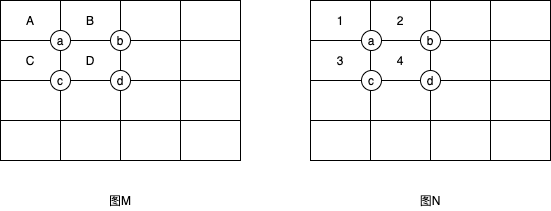

The diagram above was exported from draw.io. Its source (the exported page's mxGraphModel, read from the mxfile embedded in the PNG):
<mxGraphModel dx="548" dy="627" grid="1" gridSize="10" guides="1" tooltips="1" connect="1" arrows="1" fold="1" page="1" pageScale="1" pageWidth="827" pageHeight="1169" math="0" shadow="0">
  <root>
    <mxCell id="_744j7lss_Z_wFeR7JJ9-0" />
    <mxCell id="_744j7lss_Z_wFeR7JJ9-1" parent="_744j7lss_Z_wFeR7JJ9-0" />
    <mxCell id="25" value="" style="shape=table;html=1;whiteSpace=wrap;startSize=0;container=1;collapsible=0;childLayout=tableLayout;" vertex="1" parent="_744j7lss_Z_wFeR7JJ9-1">
      <mxGeometry x="40" y="40" width="240" height="160" as="geometry" />
    </mxCell>
    <mxCell id="26" value="" style="shape=partialRectangle;html=1;whiteSpace=wrap;collapsible=0;dropTarget=0;pointerEvents=0;fillColor=none;top=0;left=0;bottom=0;right=0;points=[[0,0.5],[1,0.5]];portConstraint=eastwest;" vertex="1" parent="25">
      <mxGeometry width="240" height="40" as="geometry" />
    </mxCell>
    <mxCell id="27" value="A" style="shape=partialRectangle;html=1;whiteSpace=wrap;connectable=0;overflow=hidden;fillColor=none;top=0;left=0;bottom=0;right=0;" vertex="1" parent="26">
      <mxGeometry width="60" height="40" as="geometry" />
    </mxCell>
    <mxCell id="28" value="B" style="shape=partialRectangle;html=1;whiteSpace=wrap;connectable=0;overflow=hidden;fillColor=none;top=0;left=0;bottom=0;right=0;" vertex="1" parent="26">
      <mxGeometry x="60" width="60" height="40" as="geometry" />
    </mxCell>
    <mxCell id="29" value="" style="shape=partialRectangle;html=1;whiteSpace=wrap;connectable=0;overflow=hidden;fillColor=none;top=0;left=0;bottom=0;right=0;" vertex="1" parent="26">
      <mxGeometry x="120" width="60" height="40" as="geometry" />
    </mxCell>
    <mxCell id="31" value="" style="shape=partialRectangle;html=1;whiteSpace=wrap;connectable=0;overflow=hidden;fillColor=none;top=0;left=0;bottom=0;right=0;" vertex="1" parent="26">
      <mxGeometry x="180" width="60" height="40" as="geometry" />
    </mxCell>
    <mxCell id="32" value="" style="shape=partialRectangle;html=1;whiteSpace=wrap;collapsible=0;dropTarget=0;pointerEvents=0;fillColor=none;top=0;left=0;bottom=0;right=0;points=[[0,0.5],[1,0.5]];portConstraint=eastwest;" vertex="1" parent="25">
      <mxGeometry y="40" width="240" height="40" as="geometry" />
    </mxCell>
    <mxCell id="33" value="C" style="shape=partialRectangle;html=1;whiteSpace=wrap;connectable=0;overflow=hidden;fillColor=none;top=0;left=0;bottom=0;right=0;" vertex="1" parent="32">
      <mxGeometry width="60" height="40" as="geometry" />
    </mxCell>
    <mxCell id="34" value="D" style="shape=partialRectangle;html=1;whiteSpace=wrap;connectable=0;overflow=hidden;fillColor=none;top=0;left=0;bottom=0;right=0;" vertex="1" parent="32">
      <mxGeometry x="60" width="60" height="40" as="geometry" />
    </mxCell>
    <mxCell id="35" value="" style="shape=partialRectangle;html=1;whiteSpace=wrap;connectable=0;overflow=hidden;fillColor=none;top=0;left=0;bottom=0;right=0;" vertex="1" parent="32">
      <mxGeometry x="120" width="60" height="40" as="geometry" />
    </mxCell>
    <mxCell id="37" value="" style="shape=partialRectangle;html=1;whiteSpace=wrap;connectable=0;overflow=hidden;fillColor=none;top=0;left=0;bottom=0;right=0;" vertex="1" parent="32">
      <mxGeometry x="180" width="60" height="40" as="geometry" />
    </mxCell>
    <mxCell id="38" value="" style="shape=partialRectangle;html=1;whiteSpace=wrap;collapsible=0;dropTarget=0;pointerEvents=0;fillColor=none;top=0;left=0;bottom=0;right=0;points=[[0,0.5],[1,0.5]];portConstraint=eastwest;" vertex="1" parent="25">
      <mxGeometry y="80" width="240" height="40" as="geometry" />
    </mxCell>
    <mxCell id="39" value="" style="shape=partialRectangle;html=1;whiteSpace=wrap;connectable=0;overflow=hidden;fillColor=none;top=0;left=0;bottom=0;right=0;" vertex="1" parent="38">
      <mxGeometry width="60" height="40" as="geometry" />
    </mxCell>
    <mxCell id="40" value="" style="shape=partialRectangle;html=1;whiteSpace=wrap;connectable=0;overflow=hidden;fillColor=none;top=0;left=0;bottom=0;right=0;" vertex="1" parent="38">
      <mxGeometry x="60" width="60" height="40" as="geometry" />
    </mxCell>
    <mxCell id="41" value="" style="shape=partialRectangle;html=1;whiteSpace=wrap;connectable=0;overflow=hidden;fillColor=none;top=0;left=0;bottom=0;right=0;" vertex="1" parent="38">
      <mxGeometry x="120" width="60" height="40" as="geometry" />
    </mxCell>
    <mxCell id="43" value="" style="shape=partialRectangle;html=1;whiteSpace=wrap;connectable=0;overflow=hidden;fillColor=none;top=0;left=0;bottom=0;right=0;" vertex="1" parent="38">
      <mxGeometry x="180" width="60" height="40" as="geometry" />
    </mxCell>
    <mxCell id="56" style="shape=partialRectangle;html=1;whiteSpace=wrap;collapsible=0;dropTarget=0;pointerEvents=0;fillColor=none;top=0;left=0;bottom=0;right=0;points=[[0,0.5],[1,0.5]];portConstraint=eastwest;" vertex="1" parent="25">
      <mxGeometry y="120" width="240" height="40" as="geometry" />
    </mxCell>
    <mxCell id="57" style="shape=partialRectangle;html=1;whiteSpace=wrap;connectable=0;overflow=hidden;fillColor=none;top=0;left=0;bottom=0;right=0;" vertex="1" parent="56">
      <mxGeometry width="60" height="40" as="geometry" />
    </mxCell>
    <mxCell id="58" style="shape=partialRectangle;html=1;whiteSpace=wrap;connectable=0;overflow=hidden;fillColor=none;top=0;left=0;bottom=0;right=0;" vertex="1" parent="56">
      <mxGeometry x="60" width="60" height="40" as="geometry" />
    </mxCell>
    <mxCell id="59" style="shape=partialRectangle;html=1;whiteSpace=wrap;connectable=0;overflow=hidden;fillColor=none;top=0;left=0;bottom=0;right=0;" vertex="1" parent="56">
      <mxGeometry x="120" width="60" height="40" as="geometry" />
    </mxCell>
    <mxCell id="60" style="shape=partialRectangle;html=1;whiteSpace=wrap;connectable=0;overflow=hidden;fillColor=none;top=0;left=0;bottom=0;right=0;" vertex="1" parent="56">
      <mxGeometry x="180" width="60" height="40" as="geometry" />
    </mxCell>
    <mxCell id="61" value="" style="shape=table;html=1;whiteSpace=wrap;startSize=0;container=1;collapsible=0;childLayout=tableLayout;" vertex="1" parent="_744j7lss_Z_wFeR7JJ9-1">
      <mxGeometry x="350" y="40" width="240" height="160" as="geometry" />
    </mxCell>
    <mxCell id="62" value="" style="shape=partialRectangle;html=1;whiteSpace=wrap;collapsible=0;dropTarget=0;pointerEvents=0;fillColor=none;top=0;left=0;bottom=0;right=0;points=[[0,0.5],[1,0.5]];portConstraint=eastwest;" vertex="1" parent="61">
      <mxGeometry width="240" height="40" as="geometry" />
    </mxCell>
    <mxCell id="63" value="1" style="shape=partialRectangle;html=1;whiteSpace=wrap;connectable=0;overflow=hidden;fillColor=none;top=0;left=0;bottom=0;right=0;" vertex="1" parent="62">
      <mxGeometry width="60" height="40" as="geometry" />
    </mxCell>
    <mxCell id="64" value="2" style="shape=partialRectangle;html=1;whiteSpace=wrap;connectable=0;overflow=hidden;fillColor=none;top=0;left=0;bottom=0;right=0;" vertex="1" parent="62">
      <mxGeometry x="60" width="60" height="40" as="geometry" />
    </mxCell>
    <mxCell id="65" value="" style="shape=partialRectangle;html=1;whiteSpace=wrap;connectable=0;overflow=hidden;fillColor=none;top=0;left=0;bottom=0;right=0;" vertex="1" parent="62">
      <mxGeometry x="120" width="60" height="40" as="geometry" />
    </mxCell>
    <mxCell id="66" value="" style="shape=partialRectangle;html=1;whiteSpace=wrap;connectable=0;overflow=hidden;fillColor=none;top=0;left=0;bottom=0;right=0;" vertex="1" parent="62">
      <mxGeometry x="180" width="60" height="40" as="geometry" />
    </mxCell>
    <mxCell id="67" value="" style="shape=partialRectangle;html=1;whiteSpace=wrap;collapsible=0;dropTarget=0;pointerEvents=0;fillColor=none;top=0;left=0;bottom=0;right=0;points=[[0,0.5],[1,0.5]];portConstraint=eastwest;" vertex="1" parent="61">
      <mxGeometry y="40" width="240" height="40" as="geometry" />
    </mxCell>
    <mxCell id="68" value="3" style="shape=partialRectangle;html=1;whiteSpace=wrap;connectable=0;overflow=hidden;fillColor=none;top=0;left=0;bottom=0;right=0;" vertex="1" parent="67">
      <mxGeometry width="60" height="40" as="geometry" />
    </mxCell>
    <mxCell id="69" value="4" style="shape=partialRectangle;html=1;whiteSpace=wrap;connectable=0;overflow=hidden;fillColor=none;top=0;left=0;bottom=0;right=0;" vertex="1" parent="67">
      <mxGeometry x="60" width="60" height="40" as="geometry" />
    </mxCell>
    <mxCell id="70" value="" style="shape=partialRectangle;html=1;whiteSpace=wrap;connectable=0;overflow=hidden;fillColor=none;top=0;left=0;bottom=0;right=0;" vertex="1" parent="67">
      <mxGeometry x="120" width="60" height="40" as="geometry" />
    </mxCell>
    <mxCell id="71" value="" style="shape=partialRectangle;html=1;whiteSpace=wrap;connectable=0;overflow=hidden;fillColor=none;top=0;left=0;bottom=0;right=0;" vertex="1" parent="67">
      <mxGeometry x="180" width="60" height="40" as="geometry" />
    </mxCell>
    <mxCell id="72" value="" style="shape=partialRectangle;html=1;whiteSpace=wrap;collapsible=0;dropTarget=0;pointerEvents=0;fillColor=none;top=0;left=0;bottom=0;right=0;points=[[0,0.5],[1,0.5]];portConstraint=eastwest;" vertex="1" parent="61">
      <mxGeometry y="80" width="240" height="40" as="geometry" />
    </mxCell>
    <mxCell id="73" value="" style="shape=partialRectangle;html=1;whiteSpace=wrap;connectable=0;overflow=hidden;fillColor=none;top=0;left=0;bottom=0;right=0;" vertex="1" parent="72">
      <mxGeometry width="60" height="40" as="geometry" />
    </mxCell>
    <mxCell id="74" value="" style="shape=partialRectangle;html=1;whiteSpace=wrap;connectable=0;overflow=hidden;fillColor=none;top=0;left=0;bottom=0;right=0;" vertex="1" parent="72">
      <mxGeometry x="60" width="60" height="40" as="geometry" />
    </mxCell>
    <mxCell id="75" value="" style="shape=partialRectangle;html=1;whiteSpace=wrap;connectable=0;overflow=hidden;fillColor=none;top=0;left=0;bottom=0;right=0;" vertex="1" parent="72">
      <mxGeometry x="120" width="60" height="40" as="geometry" />
    </mxCell>
    <mxCell id="76" value="" style="shape=partialRectangle;html=1;whiteSpace=wrap;connectable=0;overflow=hidden;fillColor=none;top=0;left=0;bottom=0;right=0;" vertex="1" parent="72">
      <mxGeometry x="180" width="60" height="40" as="geometry" />
    </mxCell>
    <mxCell id="77" style="shape=partialRectangle;html=1;whiteSpace=wrap;collapsible=0;dropTarget=0;pointerEvents=0;fillColor=none;top=0;left=0;bottom=0;right=0;points=[[0,0.5],[1,0.5]];portConstraint=eastwest;" vertex="1" parent="61">
      <mxGeometry y="120" width="240" height="40" as="geometry" />
    </mxCell>
    <mxCell id="78" style="shape=partialRectangle;html=1;whiteSpace=wrap;connectable=0;overflow=hidden;fillColor=none;top=0;left=0;bottom=0;right=0;" vertex="1" parent="77">
      <mxGeometry width="60" height="40" as="geometry" />
    </mxCell>
    <mxCell id="79" style="shape=partialRectangle;html=1;whiteSpace=wrap;connectable=0;overflow=hidden;fillColor=none;top=0;left=0;bottom=0;right=0;" vertex="1" parent="77">
      <mxGeometry x="60" width="60" height="40" as="geometry" />
    </mxCell>
    <mxCell id="80" style="shape=partialRectangle;html=1;whiteSpace=wrap;connectable=0;overflow=hidden;fillColor=none;top=0;left=0;bottom=0;right=0;" vertex="1" parent="77">
      <mxGeometry x="120" width="60" height="40" as="geometry" />
    </mxCell>
    <mxCell id="81" style="shape=partialRectangle;html=1;whiteSpace=wrap;connectable=0;overflow=hidden;fillColor=none;top=0;left=0;bottom=0;right=0;" vertex="1" parent="77">
      <mxGeometry x="180" width="60" height="40" as="geometry" />
    </mxCell>
    <mxCell id="82" value="a" style="ellipse;whiteSpace=wrap;html=1;aspect=fixed;" vertex="1" parent="_744j7lss_Z_wFeR7JJ9-1">
      <mxGeometry x="90" y="70" width="20" height="20" as="geometry" />
    </mxCell>
    <mxCell id="83" value="b" style="ellipse;whiteSpace=wrap;html=1;aspect=fixed;" vertex="1" parent="_744j7lss_Z_wFeR7JJ9-1">
      <mxGeometry x="150" y="70" width="20" height="20" as="geometry" />
    </mxCell>
    <mxCell id="84" value="c" style="ellipse;whiteSpace=wrap;html=1;aspect=fixed;" vertex="1" parent="_744j7lss_Z_wFeR7JJ9-1">
      <mxGeometry x="90" y="110" width="20" height="20" as="geometry" />
    </mxCell>
    <mxCell id="85" value="d" style="ellipse;whiteSpace=wrap;html=1;aspect=fixed;" vertex="1" parent="_744j7lss_Z_wFeR7JJ9-1">
      <mxGeometry x="150" y="110" width="20" height="20" as="geometry" />
    </mxCell>
    <mxCell id="86" value="a" style="ellipse;whiteSpace=wrap;html=1;aspect=fixed;" vertex="1" parent="_744j7lss_Z_wFeR7JJ9-1">
      <mxGeometry x="401" y="70" width="20" height="20" as="geometry" />
    </mxCell>
    <mxCell id="87" value="b" style="ellipse;whiteSpace=wrap;html=1;aspect=fixed;" vertex="1" parent="_744j7lss_Z_wFeR7JJ9-1">
      <mxGeometry x="460" y="70" width="20" height="20" as="geometry" />
    </mxCell>
    <mxCell id="88" value="c" style="ellipse;whiteSpace=wrap;html=1;aspect=fixed;" vertex="1" parent="_744j7lss_Z_wFeR7JJ9-1">
      <mxGeometry x="401" y="110" width="20" height="20" as="geometry" />
    </mxCell>
    <mxCell id="89" value="d" style="ellipse;whiteSpace=wrap;html=1;aspect=fixed;" vertex="1" parent="_744j7lss_Z_wFeR7JJ9-1">
      <mxGeometry x="460" y="110" width="20" height="20" as="geometry" />
    </mxCell>
    <mxCell id="90" value="图M" style="text;html=1;strokeColor=none;fillColor=none;align=center;verticalAlign=middle;whiteSpace=wrap;rounded=0;" vertex="1" parent="_744j7lss_Z_wFeR7JJ9-1">
      <mxGeometry x="140" y="230" width="40" height="20" as="geometry" />
    </mxCell>
    <mxCell id="91" value="图N" style="text;html=1;strokeColor=none;fillColor=none;align=center;verticalAlign=middle;whiteSpace=wrap;rounded=0;" vertex="1" parent="_744j7lss_Z_wFeR7JJ9-1">
      <mxGeometry x="450" y="230" width="40" height="20" as="geometry" />
    </mxCell>
  </root>
</mxGraphModel>